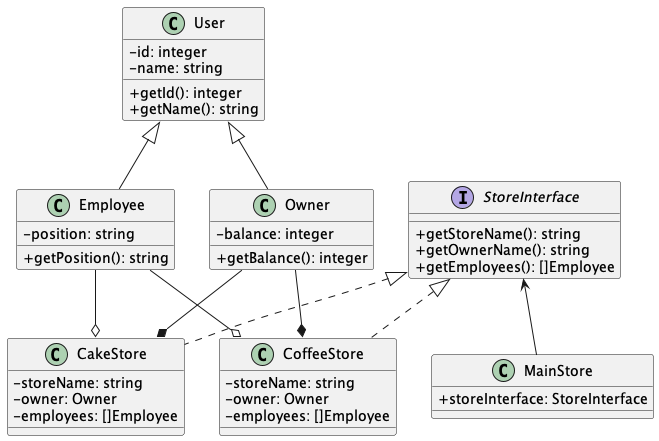

The diagram above was rendered by PlantUML. Its source (embedded in the PNG):
@startuml Final Example

skinparam classAttributeIconSize 0

class User {
    - id: integer
    - name: string
    + getId(): integer
    + getName(): string
}

class Employee extends User {
    - position: string
    + getPosition(): string
}

interface StoreInterface {
    + getStoreName(): string
    + getOwnerName(): string
    + getEmployees(): []Employee
}

class CoffeeStore implements StoreInterface {
    - storeName: string
    - owner: Owner
    - employees: []Employee
}

class CakeStore implements StoreInterface {
    - storeName: string
    - owner: Owner
    - employees: []Employee
}

class Owner extends User {
    - balance: integer
    + getBalance(): integer
}

Employee --o CoffeeStore
Owner --* CoffeeStore
Employee --o CakeStore
Owner --* CakeStore

class MainStore {
    + storeInterface: StoreInterface
}

StoreInterface <-- MainStore

@enduml